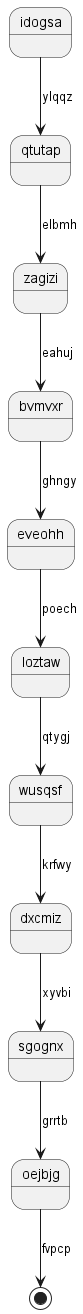

The diagram above was rendered by PlantUML. Its source (embedded in the PNG):
@startuml
state idogsa
idogsa --> qtutap : ylqqz
qtutap --> zagizi : elbmh
zagizi --> bvmvxr : eahuj
bvmvxr --> eveohh : ghngy
eveohh --> loztaw : poech
loztaw --> wusqsf : qtygj
wusqsf --> dxcmiz : krfwy
dxcmiz --> sgognx : xyvbi
sgognx --> oejbjg : grrtb
oejbjg --> [*] : fvpcp
@enduml